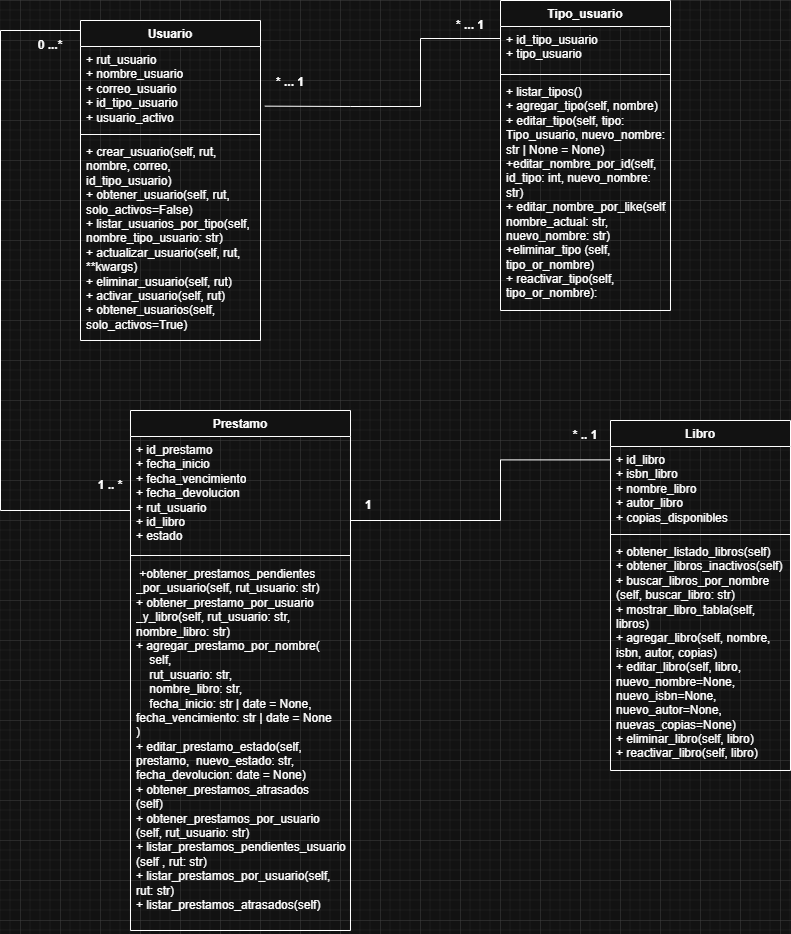

The diagram above was exported from draw.io. Its source (the exported page's mxGraphModel, read from the mxfile embedded in the PNG):
<mxGraphModel dx="1042" dy="626" grid="1" gridSize="10" guides="1" tooltips="1" connect="1" arrows="1" fold="1" page="1" pageScale="1" pageWidth="1169" pageHeight="827" math="0" shadow="0">
  <root>
    <mxCell id="0" />
    <mxCell id="1" parent="0" />
    <mxCell id="e1ivcjn-U85C2LXS0cR2-1" value="Usuario" style="swimlane;fontStyle=1;align=center;verticalAlign=top;childLayout=stackLayout;horizontal=1;startSize=26;horizontalStack=0;resizeParent=1;resizeParentMax=0;resizeLast=0;collapsible=1;marginBottom=0;whiteSpace=wrap;html=1;" parent="1" vertex="1">
      <mxGeometry x="140" y="60" width="180" height="320" as="geometry" />
    </mxCell>
    <mxCell id="e1ivcjn-U85C2LXS0cR2-2" value="+ rut_usuario&lt;div&gt;+ nombre_usuario&lt;/div&gt;&lt;div&gt;&lt;div&gt;+ correo_usuario&lt;/div&gt;&lt;div&gt;+ id_tipo_usuario&lt;/div&gt;&lt;/div&gt;&lt;div&gt;+ usuario_activo&lt;/div&gt;&lt;div&gt;&lt;br&gt;&lt;/div&gt;" style="text;strokeColor=none;fillColor=none;align=left;verticalAlign=top;spacingLeft=4;spacingRight=4;overflow=hidden;rotatable=0;points=[[0,0.5],[1,0.5]];portConstraint=eastwest;whiteSpace=wrap;html=1;" parent="e1ivcjn-U85C2LXS0cR2-1" vertex="1">
      <mxGeometry y="26" width="180" height="84" as="geometry" />
    </mxCell>
    <mxCell id="e1ivcjn-U85C2LXS0cR2-3" value="" style="line;strokeWidth=1;fillColor=none;align=left;verticalAlign=middle;spacingTop=-1;spacingLeft=3;spacingRight=3;rotatable=0;labelPosition=right;points=[];portConstraint=eastwest;strokeColor=inherit;" parent="e1ivcjn-U85C2LXS0cR2-1" vertex="1">
      <mxGeometry y="110" width="180" height="8" as="geometry" />
    </mxCell>
    <mxCell id="e1ivcjn-U85C2LXS0cR2-4" value="+ crear_usuario(self, rut, nombre, correo, id_tipo_usuario)&lt;div&gt;+ obtener_usuario(self, rut, solo_activos=False)&lt;/div&gt;&lt;div&gt;+&amp;nbsp;listar_usuarios_por_tipo(self, nombre_tipo_usuario: str)&lt;/div&gt;&lt;div&gt;+&amp;nbsp;actualizar_usuario(self, rut, **kwargs)&lt;/div&gt;&lt;div&gt;+&amp;nbsp;eliminar_usuario(self, rut)&lt;/div&gt;&lt;div&gt;+&amp;nbsp;activar_usuario(self, rut)&lt;/div&gt;&lt;div&gt;+&amp;nbsp;obtener_usuarios(self, solo_activos=True)&lt;/div&gt;" style="text;strokeColor=none;fillColor=none;align=left;verticalAlign=top;spacingLeft=4;spacingRight=4;overflow=hidden;rotatable=0;points=[[0,0.5],[1,0.5]];portConstraint=eastwest;whiteSpace=wrap;html=1;" parent="e1ivcjn-U85C2LXS0cR2-1" vertex="1">
      <mxGeometry y="118" width="180" height="202" as="geometry" />
    </mxCell>
    <mxCell id="e1ivcjn-U85C2LXS0cR2-5" value="Libro" style="swimlane;fontStyle=1;align=center;verticalAlign=top;childLayout=stackLayout;horizontal=1;startSize=26;horizontalStack=0;resizeParent=1;resizeParentMax=0;resizeLast=0;collapsible=1;marginBottom=0;whiteSpace=wrap;html=1;" parent="1" vertex="1">
      <mxGeometry x="670" y="460" width="180" height="350" as="geometry" />
    </mxCell>
    <mxCell id="e1ivcjn-U85C2LXS0cR2-6" value="&lt;div&gt;+ id_libro&lt;/div&gt;+ isbn_libro&lt;div&gt;+ nombre_libro&lt;/div&gt;&lt;div&gt;+ autor_libro&lt;/div&gt;&lt;div&gt;+ copias_disponibles&lt;/div&gt;" style="text;strokeColor=none;fillColor=none;align=left;verticalAlign=top;spacingLeft=4;spacingRight=4;overflow=hidden;rotatable=0;points=[[0,0.5],[1,0.5]];portConstraint=eastwest;whiteSpace=wrap;html=1;" parent="e1ivcjn-U85C2LXS0cR2-5" vertex="1">
      <mxGeometry y="26" width="180" height="84" as="geometry" />
    </mxCell>
    <mxCell id="e1ivcjn-U85C2LXS0cR2-7" value="" style="line;strokeWidth=1;fillColor=none;align=left;verticalAlign=middle;spacingTop=-1;spacingLeft=3;spacingRight=3;rotatable=0;labelPosition=right;points=[];portConstraint=eastwest;strokeColor=inherit;" parent="e1ivcjn-U85C2LXS0cR2-5" vertex="1">
      <mxGeometry y="110" width="180" height="8" as="geometry" />
    </mxCell>
    <mxCell id="e1ivcjn-U85C2LXS0cR2-8" value="+ obtener_listado_libros(self)&lt;div&gt;+&amp;nbsp;obtener_libros_inactivos(self)&lt;br&gt;&lt;div&gt;+ buscar_libros_por_nombre&lt;/div&gt;&lt;div&gt;(self, buscar_libro: str)&lt;/div&gt;&lt;div&gt;+ mostrar_libro_tabla(self, libros)&lt;/div&gt;&lt;div&gt;+&amp;nbsp;agregar_libro(self, nombre, isbn, autor, copias)&lt;/div&gt;&lt;div&gt;+&amp;nbsp;editar_libro(self, libro, nuevo_nombre=None, nuevo_isbn=None, nuevo_autor=None, nuevas_copias=None)&lt;/div&gt;&lt;div&gt;+&amp;nbsp;eliminar_libro(self, libro)&lt;/div&gt;&lt;/div&gt;&lt;div&gt;+&amp;nbsp;reactivar_libro(self, libro)&lt;/div&gt;" style="text;strokeColor=none;fillColor=none;align=left;verticalAlign=top;spacingLeft=4;spacingRight=4;overflow=hidden;rotatable=0;points=[[0,0.5],[1,0.5]];portConstraint=eastwest;whiteSpace=wrap;html=1;" parent="e1ivcjn-U85C2LXS0cR2-5" vertex="1">
      <mxGeometry y="118" width="180" height="232" as="geometry" />
    </mxCell>
    <mxCell id="e1ivcjn-U85C2LXS0cR2-9" value="Prestamo" style="swimlane;fontStyle=1;align=center;verticalAlign=top;childLayout=stackLayout;horizontal=1;startSize=26;horizontalStack=0;resizeParent=1;resizeParentMax=0;resizeLast=0;collapsible=1;marginBottom=0;whiteSpace=wrap;html=1;" parent="1" vertex="1">
      <mxGeometry x="190" y="450" width="220" height="520" as="geometry" />
    </mxCell>
    <mxCell id="e1ivcjn-U85C2LXS0cR2-10" value="+ id_prestamo&lt;div&gt;+ fecha_inicio&lt;/div&gt;&lt;div&gt;+ fecha_vencimiento&lt;/div&gt;&lt;div&gt;+ fecha_devolucion&lt;/div&gt;&lt;div&gt;+ rut_usuario&lt;/div&gt;&lt;div&gt;+ id_libro&lt;/div&gt;&lt;div&gt;+ estado&lt;/div&gt;" style="text;strokeColor=none;fillColor=none;align=left;verticalAlign=top;spacingLeft=4;spacingRight=4;overflow=hidden;rotatable=0;points=[[0,0.5],[1,0.5]];portConstraint=eastwest;whiteSpace=wrap;html=1;" parent="e1ivcjn-U85C2LXS0cR2-9" vertex="1">
      <mxGeometry y="26" width="220" height="114" as="geometry" />
    </mxCell>
    <mxCell id="e1ivcjn-U85C2LXS0cR2-11" value="" style="line;strokeWidth=1;fillColor=none;align=left;verticalAlign=middle;spacingTop=-1;spacingLeft=3;spacingRight=3;rotatable=0;labelPosition=right;points=[];portConstraint=eastwest;strokeColor=inherit;" parent="e1ivcjn-U85C2LXS0cR2-9" vertex="1">
      <mxGeometry y="140" width="220" height="10" as="geometry" />
    </mxCell>
    <mxCell id="e1ivcjn-U85C2LXS0cR2-12" value="&amp;nbsp;+obtener_prestamos_pendientes&lt;div&gt;_por_usuario(self, rut_usuario: str)&amp;nbsp;&lt;/div&gt;&lt;div&gt;+&amp;nbsp;obtener_prestamo_por_usuario&lt;/div&gt;&lt;div&gt;_y_libro(self, rut_usuario: str, nombre_libro: str)&lt;/div&gt;&lt;div&gt;+&amp;nbsp;&lt;span style=&quot;background-color: transparent;&quot;&gt;agregar_prestamo_por_nombre(&lt;/span&gt;&lt;/div&gt;&lt;div&gt;&amp;nbsp; &amp;nbsp; self,&lt;/div&gt;&lt;div&gt;&amp;nbsp; &amp;nbsp; rut_usuario: str,&lt;/div&gt;&lt;div&gt;&amp;nbsp; &amp;nbsp; nombre_libro: str,&lt;/div&gt;&lt;div&gt;&amp;nbsp; &amp;nbsp; fecha_inicio: str&amp;nbsp;&lt;span style=&quot;background-color: transparent;&quot;&gt;| date = None, fecha_vencimiento: str | date = None&lt;/span&gt;&lt;/div&gt;&lt;div&gt;)&lt;/div&gt;&lt;div&gt;+&amp;nbsp;editar_prestamo_estado(self, prestamo,&amp;nbsp; nuevo_estado: str, fecha_devolucion: date = None)&lt;/div&gt;&lt;div&gt;+&amp;nbsp;obtener_prestamos_atrasados&lt;/div&gt;&lt;div&gt;(self)&lt;/div&gt;&lt;div&gt;+&amp;nbsp;obtener_prestamos_por_usuario&lt;/div&gt;&lt;div&gt;(self, rut_usuario: str)&lt;/div&gt;&lt;div&gt;+&amp;nbsp;listar_prestamos_pendientes_usuario&lt;/div&gt;&lt;div&gt;(self , rut: str)&lt;/div&gt;&lt;div&gt;+&amp;nbsp;listar_prestamos_por_usuario(self, rut: str)&lt;/div&gt;&lt;div&gt;+&amp;nbsp;listar_prestamos_atrasados(self)&lt;/div&gt;" style="text;strokeColor=none;fillColor=none;align=left;verticalAlign=top;spacingLeft=4;spacingRight=4;overflow=hidden;rotatable=0;points=[[0,0.5],[1,0.5]];portConstraint=eastwest;whiteSpace=wrap;html=1;" parent="e1ivcjn-U85C2LXS0cR2-9" vertex="1">
      <mxGeometry y="150" width="220" height="370" as="geometry" />
    </mxCell>
    <mxCell id="e1ivcjn-U85C2LXS0cR2-17" value="Tipo_usuario" style="swimlane;fontStyle=1;align=center;verticalAlign=top;childLayout=stackLayout;horizontal=1;startSize=26;horizontalStack=0;resizeParent=1;resizeParentMax=0;resizeLast=0;collapsible=1;marginBottom=0;whiteSpace=wrap;html=1;" parent="1" vertex="1">
      <mxGeometry x="560" y="40" width="170" height="310" as="geometry" />
    </mxCell>
    <mxCell id="e1ivcjn-U85C2LXS0cR2-18" value="+ id_tipo_usuario&lt;div&gt;+ tipo_usuario&lt;/div&gt;" style="text;strokeColor=none;fillColor=none;align=left;verticalAlign=top;spacingLeft=4;spacingRight=4;overflow=hidden;rotatable=0;points=[[0,0.5],[1,0.5]];portConstraint=eastwest;whiteSpace=wrap;html=1;" parent="e1ivcjn-U85C2LXS0cR2-17" vertex="1">
      <mxGeometry y="26" width="170" height="44" as="geometry" />
    </mxCell>
    <mxCell id="e1ivcjn-U85C2LXS0cR2-19" value="" style="line;strokeWidth=1;fillColor=none;align=left;verticalAlign=middle;spacingTop=-1;spacingLeft=3;spacingRight=3;rotatable=0;labelPosition=right;points=[];portConstraint=eastwest;strokeColor=inherit;" parent="e1ivcjn-U85C2LXS0cR2-17" vertex="1">
      <mxGeometry y="70" width="170" height="8" as="geometry" />
    </mxCell>
    <mxCell id="e1ivcjn-U85C2LXS0cR2-20" value="+ listar_tipos()&lt;div&gt;+ agregar_tipo(self, nombre)&lt;/div&gt;&lt;div&gt;+&amp;nbsp;editar_tipo(self, tipo: Tipo_usuario, nuevo_nombre: str | None = None)&lt;/div&gt;&lt;div&gt;+editar_nombre_por_id(self, id_tipo: int, nuevo_nombre: str)&lt;/div&gt;&lt;div&gt;+&amp;nbsp;editar_nombre_por_like(self, nombre_actual: str, nuevo_nombre: str)&lt;/div&gt;&lt;div&gt;+eliminar_tipo&amp;nbsp;&lt;span style=&quot;background-color: transparent; color: light-dark(rgb(0, 0, 0), rgb(255, 255, 255));&quot;&gt;(self, tipo_or_nombre)&lt;/span&gt;&lt;/div&gt;&lt;div&gt;+&amp;nbsp;reactivar_tipo(self, tipo_or_nombre):&lt;/div&gt;&lt;div&gt;&lt;br&gt;&lt;/div&gt;" style="text;strokeColor=none;fillColor=none;align=left;verticalAlign=top;spacingLeft=4;spacingRight=4;overflow=hidden;rotatable=0;points=[[0,0.5],[1,0.5]];portConstraint=eastwest;whiteSpace=wrap;html=1;" parent="e1ivcjn-U85C2LXS0cR2-17" vertex="1">
      <mxGeometry y="78" width="170" height="232" as="geometry" />
    </mxCell>
    <mxCell id="e1ivcjn-U85C2LXS0cR2-32" value="&lt;b&gt;0 ...*&lt;/b&gt;" style="text;html=1;align=center;verticalAlign=middle;whiteSpace=wrap;rounded=0;" parent="1" vertex="1">
      <mxGeometry x="80" y="70" width="60" height="30" as="geometry" />
    </mxCell>
    <mxCell id="e1ivcjn-U85C2LXS0cR2-33" value="&lt;b&gt;1 .. *&lt;/b&gt;" style="text;html=1;align=center;verticalAlign=middle;whiteSpace=wrap;rounded=0;" parent="1" vertex="1">
      <mxGeometry x="150" y="510" width="40" height="30" as="geometry" />
    </mxCell>
    <mxCell id="e1ivcjn-U85C2LXS0cR2-36" value="&lt;b&gt;* ... 1&lt;/b&gt;" style="text;html=1;align=center;verticalAlign=middle;whiteSpace=wrap;rounded=0;" parent="1" vertex="1">
      <mxGeometry x="320" y="107" width="60" height="30" as="geometry" />
    </mxCell>
    <mxCell id="PCikomb8RIG32UeBbqh2-2" style="edgeStyle=orthogonalEdgeStyle;rounded=0;orthogonalLoop=1;jettySize=auto;html=1;endArrow=none;endFill=0;" parent="1" edge="1">
      <mxGeometry relative="1" as="geometry">
        <mxPoint x="140" y="84" as="sourcePoint" />
        <mxPoint x="190" y="484" as="targetPoint" />
        <Array as="points">
          <mxPoint x="140" y="70" />
          <mxPoint x="60" y="70" />
          <mxPoint x="60" y="550" />
          <mxPoint x="190" y="550" />
        </Array>
      </mxGeometry>
    </mxCell>
    <mxCell id="PCikomb8RIG32UeBbqh2-6" style="edgeStyle=none;rounded=0;orthogonalLoop=1;jettySize=auto;html=1;exitX=1.024;exitY=0.71;exitDx=0;exitDy=0;exitPerimeter=0;endArrow=none;endFill=0;" parent="1" source="e1ivcjn-U85C2LXS0cR2-2" edge="1">
      <mxGeometry relative="1" as="geometry">
        <mxPoint x="560" y="78" as="targetPoint" />
        <Array as="points">
          <mxPoint x="410" y="146" />
          <mxPoint x="480" y="146" />
          <mxPoint x="480" y="78" />
        </Array>
      </mxGeometry>
    </mxCell>
    <mxCell id="PCikomb8RIG32UeBbqh2-9" value="&lt;b&gt;* ... 1&lt;/b&gt;" style="text;html=1;align=center;verticalAlign=middle;whiteSpace=wrap;rounded=0;" parent="1" vertex="1">
      <mxGeometry x="500" y="50" width="60" height="30" as="geometry" />
    </mxCell>
    <mxCell id="PCikomb8RIG32UeBbqh2-12" value="&lt;b&gt;1&amp;nbsp;&lt;/b&gt;" style="text;html=1;align=center;verticalAlign=middle;whiteSpace=wrap;rounded=0;" parent="1" vertex="1">
      <mxGeometry x="410" y="530" width="40" height="30" as="geometry" />
    </mxCell>
    <mxCell id="PCikomb8RIG32UeBbqh2-13" value="&lt;b&gt;* .. 1&lt;/b&gt;" style="text;html=1;align=center;verticalAlign=middle;whiteSpace=wrap;rounded=0;" parent="1" vertex="1">
      <mxGeometry x="625" y="460" width="40" height="30" as="geometry" />
    </mxCell>
    <mxCell id="dlGsx167lKfNH82AvdNQ-1" style="edgeStyle=orthogonalEdgeStyle;rounded=0;orthogonalLoop=1;jettySize=auto;html=1;entryX=0;entryY=0.195;entryDx=0;entryDy=0;entryPerimeter=0;endArrow=none;endFill=0;" edge="1" parent="1">
      <mxGeometry relative="1" as="geometry">
        <mxPoint x="410" y="530" as="sourcePoint" />
        <mxPoint x="670" y="499.3800000000001" as="targetPoint" />
        <Array as="points">
          <mxPoint x="410" y="560" />
          <mxPoint x="560" y="560" />
          <mxPoint x="560" y="499" />
        </Array>
      </mxGeometry>
    </mxCell>
  </root>
</mxGraphModel>